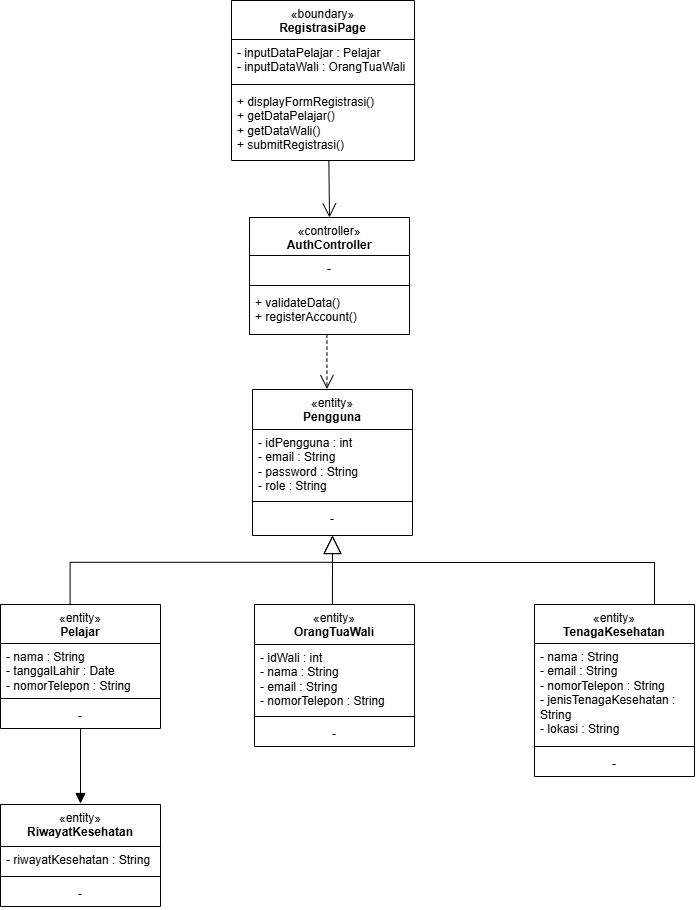

The diagram above was exported from draw.io. Its source (the exported page's mxGraphModel, read from the mxfile embedded in the PNG):
<mxGraphModel dx="1051" dy="846" grid="0" gridSize="10" guides="1" tooltips="1" connect="1" arrows="1" fold="1" page="0" pageScale="1" pageWidth="850" pageHeight="1100" math="0" shadow="0">
  <root>
    <mxCell id="0" />
    <mxCell id="1" parent="0" />
    <mxCell id="-MurpOKHzX9NZRR1YU9J-1" parent="1" style="swimlane;fontStyle=1;align=center;verticalAlign=top;childLayout=stackLayout;horizontal=1;startSize=39;horizontalStack=0;resizeParent=1;resizeParentMax=0;resizeLast=0;collapsible=1;marginBottom=0;whiteSpace=wrap;html=1;" value="&lt;span style=&quot;font-weight: 400;&quot;&gt;«boundary»&lt;/span&gt;&lt;div&gt;RegistrasiPage&lt;/div&gt;" vertex="1">
      <mxGeometry height="160" width="183" x="224" y="157" as="geometry" />
    </mxCell>
    <mxCell id="-MurpOKHzX9NZRR1YU9J-2" parent="-MurpOKHzX9NZRR1YU9J-1" style="text;strokeColor=none;fillColor=none;align=left;verticalAlign=top;spacingLeft=4;spacingRight=4;overflow=hidden;rotatable=0;points=[[0,0.5],[1,0.5]];portConstraint=eastwest;whiteSpace=wrap;html=1;" value="- inputDataPelajar : Pelajar&lt;div&gt;- inputDataWali : OrangTuaWali&lt;/div&gt;" vertex="1">
      <mxGeometry height="41" width="183" y="39" as="geometry" />
    </mxCell>
    <mxCell id="-MurpOKHzX9NZRR1YU9J-3" parent="-MurpOKHzX9NZRR1YU9J-1" style="line;strokeWidth=1;fillColor=none;align=left;verticalAlign=middle;spacingTop=-1;spacingLeft=3;spacingRight=3;rotatable=0;labelPosition=right;points=[];portConstraint=eastwest;strokeColor=inherit;" value="" vertex="1">
      <mxGeometry height="8" width="183" y="80" as="geometry" />
    </mxCell>
    <mxCell id="-MurpOKHzX9NZRR1YU9J-4" parent="-MurpOKHzX9NZRR1YU9J-1" style="text;strokeColor=none;fillColor=none;align=left;verticalAlign=top;spacingLeft=4;spacingRight=4;overflow=hidden;rotatable=0;points=[[0,0.5],[1,0.5]];portConstraint=eastwest;whiteSpace=wrap;html=1;" value="+ displayFormRegistrasi()&lt;div&gt;+ getDataPelajar()&lt;/div&gt;&lt;div&gt;+ getDataWali()&lt;/div&gt;&lt;div&gt;+ submitRegistrasi()&lt;/div&gt;" vertex="1">
      <mxGeometry height="72" width="183" y="88" as="geometry" />
    </mxCell>
    <mxCell id="-MurpOKHzX9NZRR1YU9J-7" parent="1" style="swimlane;fontStyle=1;align=center;verticalAlign=top;childLayout=stackLayout;horizontal=1;startSize=38;horizontalStack=0;resizeParent=1;resizeParentMax=0;resizeLast=0;collapsible=1;marginBottom=0;whiteSpace=wrap;html=1;" value="&lt;span style=&quot;font-weight: 400;&quot;&gt;«controller»&lt;/span&gt;&lt;div&gt;AuthController&lt;/div&gt;" vertex="1">
      <mxGeometry height="117" width="160" x="242" y="374" as="geometry" />
    </mxCell>
    <mxCell id="-MurpOKHzX9NZRR1YU9J-8" parent="-MurpOKHzX9NZRR1YU9J-7" style="text;strokeColor=none;fillColor=none;align=center;verticalAlign=top;spacingLeft=4;spacingRight=4;overflow=hidden;rotatable=0;points=[[0,0.5],[1,0.5]];portConstraint=eastwest;whiteSpace=wrap;html=1;" value="-" vertex="1">
      <mxGeometry height="26" width="160" y="38" as="geometry" />
    </mxCell>
    <mxCell id="-MurpOKHzX9NZRR1YU9J-9" parent="-MurpOKHzX9NZRR1YU9J-7" style="line;strokeWidth=1;fillColor=none;align=left;verticalAlign=middle;spacingTop=-1;spacingLeft=3;spacingRight=3;rotatable=0;labelPosition=right;points=[];portConstraint=eastwest;strokeColor=inherit;" value="" vertex="1">
      <mxGeometry height="8" width="160" y="64" as="geometry" />
    </mxCell>
    <mxCell id="-MurpOKHzX9NZRR1YU9J-10" parent="-MurpOKHzX9NZRR1YU9J-7" style="text;strokeColor=none;fillColor=none;align=left;verticalAlign=top;spacingLeft=4;spacingRight=4;overflow=hidden;rotatable=0;points=[[0,0.5],[1,0.5]];portConstraint=eastwest;whiteSpace=wrap;html=1;" value="+ validateData()&lt;div&gt;+ registerAccount()&lt;/div&gt;" vertex="1">
      <mxGeometry height="45" width="160" y="72" as="geometry" />
    </mxCell>
    <mxCell id="-MurpOKHzX9NZRR1YU9J-11" parent="1" style="swimlane;fontStyle=1;align=center;verticalAlign=top;childLayout=stackLayout;horizontal=1;startSize=40;horizontalStack=0;resizeParent=1;resizeParentMax=0;resizeLast=0;collapsible=1;marginBottom=0;whiteSpace=wrap;html=1;" value="&lt;span style=&quot;font-weight: 400;&quot;&gt;«entity»&lt;/span&gt;&lt;div&gt;Pengguna&lt;/div&gt;" vertex="1">
      <mxGeometry height="146" width="160" x="245" y="546" as="geometry" />
    </mxCell>
    <mxCell id="-MurpOKHzX9NZRR1YU9J-12" parent="-MurpOKHzX9NZRR1YU9J-11" style="text;strokeColor=none;fillColor=none;align=left;verticalAlign=top;spacingLeft=4;spacingRight=4;overflow=hidden;rotatable=0;points=[[0,0.5],[1,0.5]];portConstraint=eastwest;whiteSpace=wrap;html=1;" value="- idPengguna : int&lt;div&gt;- email : String&lt;/div&gt;&lt;div&gt;- password : String&lt;/div&gt;&lt;div&gt;- role : String&lt;/div&gt;" vertex="1">
      <mxGeometry height="68" width="160" y="40" as="geometry" />
    </mxCell>
    <mxCell id="-MurpOKHzX9NZRR1YU9J-13" parent="-MurpOKHzX9NZRR1YU9J-11" style="line;strokeWidth=1;fillColor=none;align=left;verticalAlign=middle;spacingTop=-1;spacingLeft=3;spacingRight=3;rotatable=0;labelPosition=right;points=[];portConstraint=eastwest;strokeColor=inherit;" value="" vertex="1">
      <mxGeometry height="8" width="160" y="108" as="geometry" />
    </mxCell>
    <mxCell id="-MurpOKHzX9NZRR1YU9J-14" parent="-MurpOKHzX9NZRR1YU9J-11" style="text;strokeColor=none;fillColor=none;align=center;verticalAlign=top;spacingLeft=4;spacingRight=4;overflow=hidden;rotatable=0;points=[[0,0.5],[1,0.5]];portConstraint=eastwest;whiteSpace=wrap;html=1;" value="-" vertex="1">
      <mxGeometry height="30" width="160" y="116" as="geometry" />
    </mxCell>
    <mxCell id="-MurpOKHzX9NZRR1YU9J-15" parent="1" style="swimlane;fontStyle=1;align=center;verticalAlign=top;childLayout=stackLayout;horizontal=1;startSize=40;horizontalStack=0;resizeParent=1;resizeParentMax=0;resizeLast=0;collapsible=1;marginBottom=0;whiteSpace=wrap;html=1;" value="&lt;span style=&quot;font-weight: 400;&quot;&gt;«entity»&lt;/span&gt;&lt;div&gt;OrangTuaWali&lt;/div&gt;" vertex="1">
      <mxGeometry height="142" width="160" x="247" y="761" as="geometry" />
    </mxCell>
    <mxCell id="-MurpOKHzX9NZRR1YU9J-16" parent="-MurpOKHzX9NZRR1YU9J-15" style="text;strokeColor=none;fillColor=none;align=left;verticalAlign=top;spacingLeft=4;spacingRight=4;overflow=hidden;rotatable=0;points=[[0,0.5],[1,0.5]];portConstraint=eastwest;whiteSpace=wrap;html=1;" value="- idWali : int&lt;div&gt;- nama : String&lt;/div&gt;&lt;div&gt;- email : String&lt;/div&gt;&lt;div&gt;- nomorTelepon : String&lt;/div&gt;" vertex="1">
      <mxGeometry height="68" width="160" y="40" as="geometry" />
    </mxCell>
    <mxCell id="-MurpOKHzX9NZRR1YU9J-17" parent="-MurpOKHzX9NZRR1YU9J-15" style="line;strokeWidth=1;fillColor=none;align=left;verticalAlign=middle;spacingTop=-1;spacingLeft=3;spacingRight=3;rotatable=0;labelPosition=right;points=[];portConstraint=eastwest;strokeColor=inherit;" value="" vertex="1">
      <mxGeometry height="8" width="160" y="108" as="geometry" />
    </mxCell>
    <mxCell id="-MurpOKHzX9NZRR1YU9J-18" parent="-MurpOKHzX9NZRR1YU9J-15" style="text;strokeColor=none;fillColor=none;align=center;verticalAlign=top;spacingLeft=4;spacingRight=4;overflow=hidden;rotatable=0;points=[[0,0.5],[1,0.5]];portConstraint=eastwest;whiteSpace=wrap;html=1;" value="-" vertex="1">
      <mxGeometry height="26" width="160" y="116" as="geometry" />
    </mxCell>
    <mxCell id="-MurpOKHzX9NZRR1YU9J-19" parent="1" style="swimlane;fontStyle=1;align=center;verticalAlign=top;childLayout=stackLayout;horizontal=1;startSize=39;horizontalStack=0;resizeParent=1;resizeParentMax=0;resizeLast=0;collapsible=1;marginBottom=0;whiteSpace=wrap;html=1;" value="&lt;span style=&quot;font-weight: 400;&quot;&gt;«entity»&lt;/span&gt;&lt;div&gt;Pelajar&lt;/div&gt;" vertex="1">
      <mxGeometry height="124" width="160" x="-7" y="761" as="geometry" />
    </mxCell>
    <mxCell id="-MurpOKHzX9NZRR1YU9J-20" parent="-MurpOKHzX9NZRR1YU9J-19" style="text;strokeColor=none;fillColor=none;align=left;verticalAlign=top;spacingLeft=4;spacingRight=4;overflow=hidden;rotatable=0;points=[[0,0.5],[1,0.5]];portConstraint=eastwest;whiteSpace=wrap;html=1;" value="- nama : String&lt;div&gt;- tanggalLahir : Date&lt;/div&gt;&lt;div&gt;- nomorTelepon : String&lt;/div&gt;" vertex="1">
      <mxGeometry height="51" width="160" y="39" as="geometry" />
    </mxCell>
    <mxCell id="-MurpOKHzX9NZRR1YU9J-21" parent="-MurpOKHzX9NZRR1YU9J-19" style="line;strokeWidth=1;fillColor=none;align=left;verticalAlign=middle;spacingTop=-1;spacingLeft=3;spacingRight=3;rotatable=0;labelPosition=right;points=[];portConstraint=eastwest;strokeColor=inherit;" value="" vertex="1">
      <mxGeometry height="8" width="160" y="90" as="geometry" />
    </mxCell>
    <mxCell id="-MurpOKHzX9NZRR1YU9J-22" parent="-MurpOKHzX9NZRR1YU9J-19" style="text;strokeColor=none;fillColor=none;align=center;verticalAlign=top;spacingLeft=4;spacingRight=4;overflow=hidden;rotatable=0;points=[[0,0.5],[1,0.5]];portConstraint=eastwest;whiteSpace=wrap;html=1;" value="-" vertex="1">
      <mxGeometry height="26" width="160" y="98" as="geometry" />
    </mxCell>
    <mxCell id="-MurpOKHzX9NZRR1YU9J-23" parent="1" style="swimlane;fontStyle=1;align=center;verticalAlign=top;childLayout=stackLayout;horizontal=1;startSize=39;horizontalStack=0;resizeParent=1;resizeParentMax=0;resizeLast=0;collapsible=1;marginBottom=0;whiteSpace=wrap;html=1;" value="&lt;span style=&quot;font-weight: 400;&quot;&gt;«entity»&lt;/span&gt;&lt;div&gt;TenagaKesehatan&lt;/div&gt;" vertex="1">
      <mxGeometry height="172" width="160" x="527" y="761" as="geometry" />
    </mxCell>
    <mxCell id="-MurpOKHzX9NZRR1YU9J-24" parent="-MurpOKHzX9NZRR1YU9J-23" style="text;strokeColor=none;fillColor=none;align=left;verticalAlign=top;spacingLeft=4;spacingRight=4;overflow=hidden;rotatable=0;points=[[0,0.5],[1,0.5]];portConstraint=eastwest;whiteSpace=wrap;html=1;" value="- nama : String&lt;div&gt;- email : String&lt;/div&gt;&lt;div&gt;- nomorTelepon : String&lt;/div&gt;&lt;div&gt;- jenisTenagaKesehatan : String&lt;/div&gt;&lt;div&gt;- lokasi : String&lt;/div&gt;" vertex="1">
      <mxGeometry height="99" width="160" y="39" as="geometry" />
    </mxCell>
    <mxCell id="-MurpOKHzX9NZRR1YU9J-25" parent="-MurpOKHzX9NZRR1YU9J-23" style="line;strokeWidth=1;fillColor=none;align=left;verticalAlign=middle;spacingTop=-1;spacingLeft=3;spacingRight=3;rotatable=0;labelPosition=right;points=[];portConstraint=eastwest;strokeColor=inherit;" value="" vertex="1">
      <mxGeometry height="8" width="160" y="138" as="geometry" />
    </mxCell>
    <mxCell id="-MurpOKHzX9NZRR1YU9J-26" parent="-MurpOKHzX9NZRR1YU9J-23" style="text;strokeColor=none;fillColor=none;align=center;verticalAlign=top;spacingLeft=4;spacingRight=4;overflow=hidden;rotatable=0;points=[[0,0.5],[1,0.5]];portConstraint=eastwest;whiteSpace=wrap;html=1;" value="-" vertex="1">
      <mxGeometry height="26" width="160" y="146" as="geometry" />
    </mxCell>
    <mxCell id="-MurpOKHzX9NZRR1YU9J-27" parent="1" style="swimlane;fontStyle=1;align=center;verticalAlign=top;childLayout=stackLayout;horizontal=1;startSize=42;horizontalStack=0;resizeParent=1;resizeParentMax=0;resizeLast=0;collapsible=1;marginBottom=0;whiteSpace=wrap;html=1;" value="&lt;span style=&quot;font-weight: 400;&quot;&gt;«entity»&lt;/span&gt;&lt;div&gt;RiwayatKesehatan&lt;/div&gt;" vertex="1">
      <mxGeometry height="102" width="160" x="-7" y="961" as="geometry" />
    </mxCell>
    <mxCell id="-MurpOKHzX9NZRR1YU9J-28" parent="-MurpOKHzX9NZRR1YU9J-27" style="text;strokeColor=none;fillColor=none;align=left;verticalAlign=top;spacingLeft=4;spacingRight=4;overflow=hidden;rotatable=0;points=[[0,0.5],[1,0.5]];portConstraint=eastwest;whiteSpace=wrap;html=1;" value="- riwayatKesehatan : String" vertex="1">
      <mxGeometry height="26" width="160" y="42" as="geometry" />
    </mxCell>
    <mxCell id="-MurpOKHzX9NZRR1YU9J-29" parent="-MurpOKHzX9NZRR1YU9J-27" style="line;strokeWidth=1;fillColor=none;align=left;verticalAlign=middle;spacingTop=-1;spacingLeft=3;spacingRight=3;rotatable=0;labelPosition=right;points=[];portConstraint=eastwest;strokeColor=inherit;" value="" vertex="1">
      <mxGeometry height="8" width="160" y="68" as="geometry" />
    </mxCell>
    <mxCell id="-MurpOKHzX9NZRR1YU9J-30" parent="-MurpOKHzX9NZRR1YU9J-27" style="text;strokeColor=none;fillColor=none;align=center;verticalAlign=top;spacingLeft=4;spacingRight=4;overflow=hidden;rotatable=0;points=[[0,0.5],[1,0.5]];portConstraint=eastwest;whiteSpace=wrap;html=1;" value="-" vertex="1">
      <mxGeometry height="26" width="160" y="76" as="geometry" />
    </mxCell>
    <mxCell id="-MurpOKHzX9NZRR1YU9J-31" edge="1" parent="1" source="-MurpOKHzX9NZRR1YU9J-4" style="endArrow=open;endFill=1;endSize=12;html=1;rounded=0;fontSize=12;curved=1;exitX=0.532;exitY=1.004;exitDx=0;exitDy=0;exitPerimeter=0;entryX=0.5;entryY=0;entryDx=0;entryDy=0;" target="-MurpOKHzX9NZRR1YU9J-7" value="">
      <mxGeometry relative="1" width="160" as="geometry">
        <mxPoint x="309.52" y="299.98" as="sourcePoint" />
        <mxPoint x="314.06" y="373.65" as="targetPoint" />
      </mxGeometry>
    </mxCell>
    <mxCell id="-MurpOKHzX9NZRR1YU9J-32" edge="1" parent="1" source="-MurpOKHzX9NZRR1YU9J-10" style="endArrow=open;endSize=12;dashed=1;html=1;rounded=0;fontSize=12;curved=1;exitX=0.484;exitY=1.006;exitDx=0;exitDy=0;exitPerimeter=0;" value="">
      <mxGeometry relative="1" width="160" as="geometry">
        <mxPoint x="233" y="573" as="sourcePoint" />
        <mxPoint x="319.44" y="545.52" as="targetPoint" />
      </mxGeometry>
    </mxCell>
    <mxCell id="-MurpOKHzX9NZRR1YU9J-33" edge="1" parent="1" source="-MurpOKHzX9NZRR1YU9J-19" style="endArrow=block;endSize=16;endFill=0;html=1;rounded=0;fontSize=12;exitX=0.435;exitY=0.005;exitDx=0;exitDy=0;exitPerimeter=0;entryX=0.5;entryY=1;entryDx=0;entryDy=0;edgeStyle=orthogonalEdgeStyle;" target="-MurpOKHzX9NZRR1YU9J-11" value="">
      <mxGeometry relative="1" width="160" as="geometry">
        <Array as="points">
          <mxPoint x="62.58" y="718.79" />
          <mxPoint x="325" y="718.79" />
        </Array>
        <mxPoint x="153" y="707" as="sourcePoint" />
        <mxPoint x="313" y="707" as="targetPoint" />
      </mxGeometry>
    </mxCell>
    <mxCell id="-MurpOKHzX9NZRR1YU9J-34" edge="1" parent="1" source="-MurpOKHzX9NZRR1YU9J-15" style="endArrow=block;endSize=16;endFill=0;html=1;rounded=0;fontSize=12;curved=1;entryX=0.5;entryY=1;entryDx=0;entryDy=0;exitX=0.487;exitY=0.002;exitDx=0;exitDy=0;exitPerimeter=0;" target="-MurpOKHzX9NZRR1YU9J-11" value="">
      <mxGeometry relative="1" width="160" as="geometry">
        <mxPoint x="325" y="743.6" as="sourcePoint" />
        <mxPoint x="434" y="704" as="targetPoint" />
      </mxGeometry>
    </mxCell>
    <mxCell id="-MurpOKHzX9NZRR1YU9J-36" edge="1" parent="1" style="endArrow=none;html=1;edgeStyle=orthogonalEdgeStyle;rounded=0;fontSize=12;startSize=8;endSize=8;entryX=0.75;entryY=0;entryDx=0;entryDy=0;" target="-MurpOKHzX9NZRR1YU9J-23" value="">
      <mxGeometry relative="1" as="geometry">
        <mxPoint x="324.58" y="719" as="sourcePoint" />
        <mxPoint x="544" y="719" as="targetPoint" />
      </mxGeometry>
    </mxCell>
    <mxCell id="-MurpOKHzX9NZRR1YU9J-39" edge="1" parent="1" source="-MurpOKHzX9NZRR1YU9J-22" style="html=1;verticalAlign=bottom;endArrow=block;curved=0;rounded=0;fontSize=12;startSize=8;endSize=8;entryX=0.5;entryY=0;entryDx=0;entryDy=0;" value="">
      <mxGeometry relative="1" width="80" as="geometry">
        <mxPoint x="47" y="958" as="sourcePoint" />
        <mxPoint x="73" y="960" as="targetPoint" />
      </mxGeometry>
    </mxCell>
  </root>
</mxGraphModel>